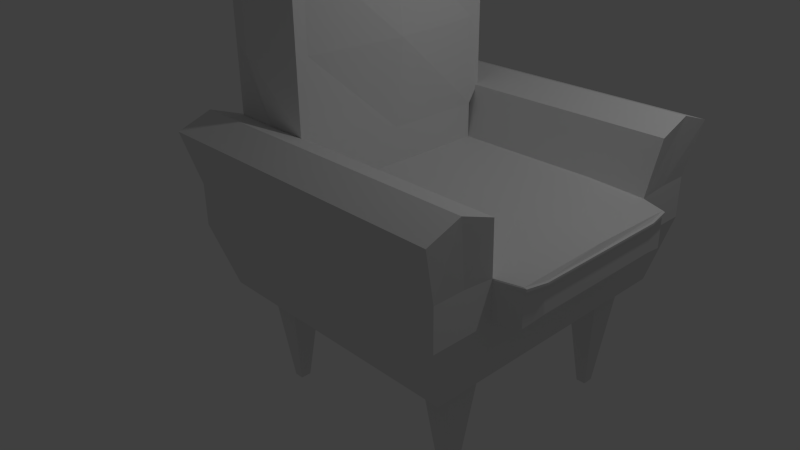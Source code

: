 # Source: armchair.blend  (saved by Blender 2.76.0; exported with 4.5.12 LTS)
import bpy
from mathutils import Matrix  # noqa: F401  (used for matrix-valued properties, if any)

bpy.ops.wm.read_factory_settings(use_empty=True)
scene = bpy.context.scene
scene.name = 'Scene'

# ---- collections
col_collection_1 = bpy.data.collections.new('Collection 1'); scene.collection.children.link(col_collection_1)

# ---- materials (node trees are filled in below, after node groups)
mat_material = bpy.data.materials.new('Material')
mat_material.alpha_threshold = 0.0
mat_material.use_transparent_shadow = False
mat_material.roughness = 0.5
mat_material.line_color = (0.0, 0.0, 0.0, 1.0)

# ---- material node trees

# ---- world
world_world = bpy.data.worlds.new('World'); scene.world = world_world
world_world.color = (0.05088, 0.05088, 0.05088)
world_world.use_sun_shadow = False
world_world.sun_shadow_jitter_overblur = 0.0
world_world.cycles.sampling_method = 'MANUAL'
world_world.cycles.sample_map_resolution = 256

# ---- cameras
cam_camera = bpy.data.cameras.new('Camera')
cam_camera.clip_end = 100.0
cam_camera.lens = 35.0
cam_camera.sensor_width = 32.0
cam_camera.sensor_height = 18.0
cam_camera.ortho_scale = 7.314
cam_camera.dof.focus_distance = 0.0
cam_camera.dof.aperture_fstop = 128.0

# ---- lights
light_lamp = bpy.data.lights.new('Lamp', 'POINT')
light_lamp.transmission_factor = 0.0
light_lamp.cutoff_distance = 30.0
light_lamp.energy = 100.0
light_lamp.shadow_buffer_clip_start = 1.001
light_lamp.shadow_soft_size = 0.1
light_lamp.shadow_maximum_resolution = 0.006
light_lamp.use_absolute_resolution = True
light_lamp.cycles.use_multiple_importance_sampling = False

# ---- meshes
me_cube = bpy.data.meshes.new('Cube')
me_cube.from_pydata([(-0.07472, -1.287, -1.26), (-0.2146, -1.445, 0.09529), (-0.07472, -1.155, -1.26), (-0.2146, -0.9971, 0.09529), (0.0429, -1.287, -1.26), (0.1828, -1.445, 0.09529), (0.0429, -1.155, -1.26), (0.1828, -0.9971, 0.09529), (2.46, -1.287, -1.26), (2.32, -1.445, 0.09529), (2.46, -1.155, -1.26), (2.32, -0.9971, 0.09529), (2.578, -1.287, -1.26), (2.718, -1.445, 0.09529), (2.578, -1.155, -1.26), (2.718, -0.9971, 0.09529), (-0.07472, 1.152, -1.26), (-0.2146, 0.9942, 0.09529), (-0.07472, 1.284, -1.26), (-0.2146, 1.442, 0.09529), (0.0429, 1.152, -1.26), (0.1828, 0.9942, 0.09529), (0.0429, 1.284, -1.26), (0.1828, 1.442, 0.09529), (2.46, 1.152, -1.26), (2.32, 0.9942, 0.09529), (2.46, 1.284, -1.26), (2.32, 1.442, 0.09529), (2.578, 1.152, -1.26), (2.718, 0.9942, 0.09529), (2.578, 1.284, -1.26), (2.718, 1.442, 0.09529), (0.4711, 1.224, 1.849), (0.4711, -1.223, 1.849), (-0.5881, -1.223, 1.849), (-0.5881, 1.224, 1.849), (0.4711, 1.224, 3.999), (0.4711, -1.223, 3.999), (-0.5881, -1.223, 3.999), (-0.5881, 1.224, 3.999), (0.4711, 0.0002281, 1.849), (-0.0585, 1.224, 1.849), (0.4711, 1.224, 2.924), (-0.0585, -1.223, 1.849), (0.4711, -1.223, 2.924), (-0.7571, 0.0002284, 1.849), (-0.5881, -1.223, 2.924), (-0.5881, 1.224, 2.924), (0.4711, 0.0002274, 4.046), (-0.0585, 1.435, 4.251), (-0.0585, -1.435, 4.251), (-0.5881, 0.0002282, 4.046), (-0.7571, 0.0002284, 2.924), (0.5874, 0.0002278, 2.924), (-0.0585, 0.0002278, 4.299), (-0.5881, -1.981, 1.413), (0.4711, 0.0002281, 1.413), (0.4711, -1.223, 1.413), (-0.0585, 1.224, 1.413), (-0.5881, 1.224, 1.413), (-0.0585, -1.223, 1.413), (-0.5881, -1.223, 1.413), (-0.7571, 0.0002284, 1.413), (0.4711, 1.224, 1.413), (3.36, -0.8668, 1.339), (3.36, 0.0002281, 1.339), (-0.5881, 1.224, 0.9079), (3.325, -1.13, 0.9271), (-0.5881, -1.223, 0.9079), (-0.5881, 0.0002284, 0.9079), (3.325, 0.0002281, 0.9271), (-0.0585, -1.981, 1.413), (1.575, 0.0002281, 1.413), (1.575, -1.223, 1.413), (1.575, 1.224, 1.413), (3.325, 1.131, 0.9271), (-0.5881, 1.982, 1.413), (3.325, 1.131, 1.37), (2.334, 0.0002281, 1.413), (2.334, -1.223, 1.413), (2.334, 1.224, 1.413), (3.325, -1.13, 1.37), (-0.0585, 1.982, 1.413), (3.325, 0.0002281, 1.394), (3.032, 0.0002281, 1.413), (3.032, -1.223, 1.381), (3.032, 1.224, 1.381), (3.032, 1.224, 0.9079), (3.032, 0.0002281, 0.9079), (3.032, -1.223, 0.9079), (0.5309, 0.0002281, 0.1097), (0.5309, -1.085, 0.1097), (0.04955, 1.085, 0.1097), (-0.4318, 1.085, 0.1097), (0.04955, -1.085, 0.1097), (-0.4318, -1.085, 0.1097), (-0.4318, 0.0002284, 0.1097), (0.5309, 1.085, 0.1097), (0.04955, 0.0002282, 0.1097), (1.534, 0.0002281, 0.1097), (2.224, 0.0002281, 0.1097), (1.534, -1.085, 0.1097), (1.534, 1.085, 0.1097), (2.224, 1.085, 0.1097), (2.858, 1.085, 0.1097), (2.224, -1.085, 0.1097), (2.858, 0.0002281, 0.1097), (2.858, -1.085, 0.1097), (0.4711, 1.982, 1.413), (0.4711, -1.981, 1.413), (0.4711, 1.982, 0.9079), (1.575, 1.982, 1.413), (0.4711, -1.981, 0.9079), (-0.0585, -1.981, 0.9079), (2.334, 1.982, 0.9079), (2.224, 1.736, 0.1097), (-0.0585, 1.982, 0.9079), (-0.5881, 1.982, 0.9079), (-0.5881, -1.981, 0.9079), (1.575, 1.982, 0.9079), (1.534, 1.736, 0.1097), (0.04955, 1.736, 0.1097), (0.5309, 1.736, 0.1097), (1.534, -1.736, 0.1097), (1.575, -1.981, 0.9079), (0.5309, -1.736, 0.1097), (1.575, -1.981, 1.413), (2.858, -1.736, 0.1097), (3.032, -1.981, 0.9079), (2.334, -1.981, 0.9079), (2.224, -1.736, 0.1097), (2.334, 1.982, 1.413), (3.032, 1.982, 0.9079), (2.334, -1.981, 1.413), (-0.4318, 1.736, 0.1097), (0.04955, -1.736, 0.1097), (3.032, 1.982, 1.413), (3.032, -1.981, 1.413), (-0.4318, -1.736, 0.1097), (2.858, 1.736, 0.1097), (3.36, 0.8673, 1.339), (3.36, 0.8673, 0.9815), (3.36, 0.0002281, 0.9815), (3.36, -0.8668, 0.9815), (-0.1123, 1.336, 2.062), (-0.666, 1.336, 2.062), (-0.1123, -1.335, 2.062), (-0.666, -1.335, 2.062), (0.4413, 1.336, 2.062), (0.4413, -1.335, 2.062), (-0.666, 2.163, 2.062), (1.595, 1.336, 2.062), (1.595, -2.163, 2.062), (1.595, -1.335, 2.062), (2.389, 2.163, 2.062), (2.389, 1.336, 2.062), (3.118, 1.336, 2.062), (3.118, 2.163, 2.062), (2.389, -1.335, 2.062), (2.389, -2.163, 2.062), (1.595, 2.163, 2.062), (3.118, -1.335, 2.062), (3.118, -2.163, 2.062), (0.4413, -2.163, 2.062), (-0.1123, -2.163, 2.062), (-0.1123, 2.163, 2.062), (0.4413, 2.163, 2.062), (-0.666, -2.163, 2.062), (-0.5881, 1.584, 1.413), (3.032, 1.584, 1.413), (1.534, 1.395, 0.1097), (-0.4318, 1.395, 0.1097), (-0.5881, 1.584, 0.9079), (0.5309, 1.395, 0.1097), (0.04955, 1.395, 0.1097), (2.858, 1.395, 0.1097), (2.224, 1.395, 0.1097), (3.032, 1.584, 0.9079), (-0.666, 1.729, 2.213), (2.389, 1.729, 2.213), (3.118, 1.729, 2.213), (1.595, 1.729, 2.213), (-0.1123, 1.729, 2.213), (0.4413, 1.729, 2.213), (2.858, -1.41, 0.1097), (-0.5881, -1.602, 0.9079), (-0.4318, -1.41, 0.1097), (1.534, -1.41, 0.1097), (2.224, -1.41, 0.1097), (0.04955, -1.41, 0.1097), (0.5309, -1.41, 0.1097), (3.032, -1.602, 0.9079), (3.032, -1.602, 1.413), (-0.5881, -1.602, 1.413), (1.595, -1.749, 2.213), (2.389, -1.749, 2.213), (3.118, -1.749, 2.213), (0.4413, -1.749, 2.213), (-0.1123, -1.749, 2.213), (-0.666, -1.749, 2.213), (-0.0585, 1.375, 2.08), (-0.5881, 1.375, 2.08), (0.4711, 1.375, 2.929), (0.4711, 1.375, 3.779), (-0.0585, -1.374, 2.08), (-0.5881, -1.374, 2.08), (0.4711, -1.374, 2.929), (0.4711, -1.374, 3.779), (-0.5881, -1.374, 2.929), (-0.5881, -1.374, 3.779), (-0.5881, 1.375, 2.929), (-0.5881, 1.375, 3.779), (-0.0585, 1.613, 3.978), (-0.0585, -1.612, 3.978), (0.4711, 1.375, 2.08), (0.4711, -1.374, 2.08), (-0.0585, 1.613, 2.929), (-0.0585, -1.612, 2.929), (-0.5881, -1.223, 1.325), (-0.7277, 0.0002284, 1.325), (-0.5881, 1.224, 1.325), (3.032, 1.224, 1.331), (3.032, -1.223, 1.331), (0.4711, 1.982, 1.325), (0.4711, -1.981, 1.325), (-0.0585, -1.981, 1.325), (-0.5881, -1.981, 1.325), (-0.0585, 1.982, 1.325), (-0.5881, 1.982, 1.325), (1.575, 1.982, 1.325), (1.575, -1.981, 1.325), (2.334, 1.982, 1.325), (2.334, -1.981, 1.325), (3.032, 1.982, 1.325), (3.032, -1.981, 1.325), (3.325, 1.131, 1.324), (3.325, -1.13, 1.324), (3.36, 0.8673, 1.303), (3.36, 0.0002281, 1.303), (3.36, -0.8668, 1.303), (3.032, 1.584, 1.325), (-0.5881, 1.584, 1.325), (3.032, -1.602, 1.325), (-0.5881, -1.602, 1.325), (3.059, 1.224, 1.333), (3.059, 1.224, 1.368), (3.059, -1.223, 1.333), (3.059, -1.223, 1.368), (3.352, 1.131, 1.328), (3.352, 1.131, 1.361), (3.352, -1.13, 1.328), (3.352, -1.13, 1.361), (3.388, 0.0002281, 1.339), (3.388, -0.8668, 1.339), (3.388, 0.8673, 1.339), (3.388, 0.8673, 1.314), (3.388, -0.8668, 1.314), (3.388, 0.0002281, 1.314)], [], [(1, 3, 2, 0), (3, 7, 6, 2), (7, 5, 4, 6), (5, 1, 0, 4), (0, 2, 6, 4), (5, 7, 3, 1), (9, 11, 10, 8), (11, 15, 14, 10), (15, 13, 12, 14), (13, 9, 8, 12), (8, 10, 14, 12), (13, 15, 11, 9), (17, 19, 18, 16), (19, 23, 22, 18), (23, 21, 20, 22), (21, 17, 16, 20), (16, 18, 22, 20), (21, 23, 19, 17), (25, 27, 26, 24), (27, 31, 30, 26), (31, 29, 28, 30), (29, 25, 24, 28), (24, 26, 30, 28), (29, 31, 27, 25), (33, 43, 60, 57), (54, 51, 38, 50), (53, 48, 37, 44), (50, 38, 209, 213), (52, 51, 39, 47), (36, 42, 202, 203), (39, 49, 212, 211), (33, 44, 206, 215), (41, 35, 201, 200), (45, 52, 47, 35), (34, 46, 52, 45), (46, 38, 51, 52), (43, 33, 215, 204), (37, 50, 213, 207), (47, 39, 211, 210), (40, 53, 44, 33), (32, 42, 53, 40), (42, 36, 48, 53), (48, 54, 50, 37), (36, 49, 54, 48), (49, 39, 51, 54), (34, 45, 62, 61), (35, 41, 58, 59), (32, 40, 56, 63), (63, 56, 72, 74), (243, 185, 118, 226), (177, 175, 139, 132), (57, 60, 146, 149), (41, 32, 63, 58), (40, 33, 57, 56), (45, 35, 59, 62), (43, 34, 61, 60), (85, 79, 158, 161), (88, 89, 107, 106), (68, 69, 96, 95), (188, 184, 127, 130), (218, 219, 69, 68), (58, 63, 148, 144), (219, 220, 66, 69), (111, 108, 166, 160), (74, 72, 78, 80), (136, 131, 154, 157), (56, 57, 73, 72), (184, 191, 128, 127), (176, 170, 120, 115), (185, 186, 138, 118), (131, 111, 160, 154), (171, 172, 117, 134), (69, 66, 93, 96), (187, 188, 130, 123), (189, 190, 125, 135), (72, 73, 79, 78), (86, 84, 83, 77), (89, 88, 70, 67), (242, 192, 137, 234), (78, 79, 85, 84), (73, 57, 149, 153), (80, 78, 84, 86), (98, 94, 95, 96), (92, 98, 96, 93), (97, 90, 98, 92), (90, 91, 94, 98), (101, 99, 100, 105), (90, 97, 102, 99), (91, 90, 99, 101), (100, 103, 104, 106), (99, 102, 103, 100), (105, 100, 106, 107), (173, 174, 121, 122), (175, 176, 115, 139), (133, 137, 162, 159), (87, 88, 106, 104), (225, 226, 118, 113), (223, 108, 111, 229), (224, 225, 113, 112), (110, 119, 120, 122), (112, 113, 135, 125), (227, 223, 110, 116), (228, 227, 116, 117), (129, 124, 123, 130), (116, 110, 122, 121), (124, 112, 125, 123), (224, 112, 124, 230), (232, 129, 128, 234), (128, 129, 130, 127), (230, 124, 129, 232), (229, 111, 131, 231), (231, 131, 136, 233), (113, 118, 138, 135), (117, 116, 121, 134), (119, 114, 115, 120), (114, 132, 139, 115), (109, 126, 152, 163), (174, 171, 134, 121), (79, 73, 153, 158), (170, 173, 122, 120), (186, 189, 135, 138), (241, 168, 76, 228), (240, 177, 132, 233), (190, 187, 123, 125), (236, 67, 143, 239), (70, 75, 141, 142), (88, 87, 75, 70), (222, 89, 67, 236), (222, 236, 250, 246), (84, 85, 81, 83), (238, 239, 143, 142), (237, 238, 142, 141), (86, 77, 249, 245), (83, 81, 64, 65), (67, 70, 142, 143), (77, 83, 65, 140), (178, 182, 165, 150), (194, 197, 163, 152), (181, 179, 154, 160), (179, 180, 157, 154), (196, 195, 159, 162), (183, 181, 160, 166), (197, 198, 164, 163), (182, 183, 166, 165), (195, 194, 152, 159), (198, 199, 167, 164), (126, 133, 159, 152), (80, 86, 156, 155), (82, 76, 150, 165), (168, 59, 145, 178), (55, 71, 164, 167), (59, 58, 144, 145), (169, 136, 157, 180), (74, 80, 155, 151), (63, 74, 151, 148), (108, 82, 165, 166), (60, 61, 147, 146), (192, 85, 161, 196), (71, 109, 163, 164), (193, 55, 167, 199), (86, 169, 180, 156), (76, 168, 178, 150), (144, 148, 183, 182), (148, 151, 181, 183), (155, 156, 180, 179), (151, 155, 179, 181), (145, 144, 182, 178), (221, 87, 177, 240), (220, 59, 168, 241), (102, 97, 173, 170), (92, 93, 171, 174), (104, 103, 176, 175), (97, 92, 174, 173), (93, 66, 172, 171), (103, 102, 170, 176), (87, 104, 175, 177), (61, 193, 199, 147), (137, 192, 196, 162), (146, 147, 199, 198), (158, 153, 194, 195), (149, 146, 198, 197), (161, 158, 195, 196), (153, 149, 197, 194), (91, 101, 187, 190), (95, 94, 189, 186), (222, 85, 192, 242), (94, 91, 190, 189), (101, 105, 188, 187), (68, 95, 186, 185), (107, 89, 191, 184), (105, 107, 184, 188), (218, 68, 185, 243), (217, 213, 209, 208), (216, 200, 201, 210), (212, 216, 210, 211), (203, 202, 216, 212), (202, 214, 200, 216), (204, 217, 208, 205), (215, 206, 217, 204), (206, 207, 213, 217), (34, 43, 204, 205), (46, 34, 205, 208), (44, 37, 207, 206), (35, 47, 210, 201), (32, 41, 200, 214), (38, 46, 208, 209), (49, 36, 203, 212), (42, 32, 214, 202), (61, 218, 243, 193), (89, 222, 242, 191), (66, 220, 241, 172), (86, 221, 240, 169), (75, 235, 237, 141), (235, 221, 244, 248), (239, 238, 257, 256), (87, 221, 235, 75), (77, 140, 254, 249), (238, 237, 255, 257), (169, 240, 233, 136), (172, 241, 228, 117), (114, 231, 233, 132), (119, 229, 231, 114), (126, 230, 232, 133), (133, 232, 234, 137), (109, 224, 230, 126), (76, 82, 227, 228), (82, 108, 223, 227), (109, 71, 225, 224), (110, 223, 229, 119), (71, 55, 226, 225), (191, 242, 234, 128), (62, 59, 220, 219), (61, 62, 219, 218), (193, 243, 226, 55), (244, 245, 249, 248), (248, 249, 254, 255), (254, 252, 257, 255), (252, 253, 256, 257), (247, 246, 250, 251), (251, 250, 256, 253), (221, 86, 245, 244), (236, 239, 256, 250), (81, 85, 247, 251), (85, 222, 246, 247), (65, 64, 253, 252), (140, 65, 252, 254), (237, 235, 248, 255), (64, 81, 251, 253)])
me_cube.materials.append(mat_material)
me_cube.use_remesh_preserve_volume = False
me_cube.use_remesh_preserve_attributes = False
me_cube.use_mirror_vertex_groups = False
me_cube.update()

# ---- objects
ob_cube = bpy.data.objects.new('Cube', me_cube)
ob_lamp = bpy.data.objects.new('Lamp', light_lamp)
ob_camera = bpy.data.objects.new('Camera', cam_camera)

# ---- transforms, parenting, visibility, modifiers, constraints
ob_cube.location = (0.0, 0.0, 0.0)
ob_cube.lock_rotations_4d = False
ob_cube.empty_display_type = 'ARROWS'
ob_cube.lineart.crease_threshold = 0.0
ob_lamp.location = (4.076, 1.005, 5.904)
ob_lamp.rotation_euler = (0.6503, 0.05522, 1.866)
ob_lamp.lock_rotations_4d = False
ob_lamp.empty_display_type = 'ARROWS'
ob_lamp.color = (0.0, 0.0, 0.0, 0.0)
ob_lamp.lineart.crease_threshold = 0.0
ob_camera.location = (7.481, -6.508, 5.344)
ob_camera.rotation_euler = (1.109, 0.01082, 0.8149)
ob_camera.lock_rotations_4d = False
ob_camera.empty_display_type = 'ARROWS'
ob_camera.color = (0.0, 0.0, 0.0, 0.0)
ob_camera.display_type = 'WIRE'
ob_camera.lineart.crease_threshold = 0.0

# ---- collection membership
col_collection_1.objects.link(ob_cube)
col_collection_1.objects.link(ob_lamp)
col_collection_1.objects.link(ob_camera)

# ---- scene / render settings (as saved in the file)
scene.camera = ob_camera
scene.frame_start = 1; scene.frame_end = 250; scene.frame_set(1)
scene.render.engine = 'BLENDER_EEVEE_NEXT'
scene.render.resolution_percentage = 50
scene.render.dither_intensity = 0.0
scene.cycles.use_denoising = False
scene.cycles.samples = 10
scene.cycles.sampling_pattern = 'TABULATED_SOBOL'
scene.cycles.light_sampling_threshold = 0.0
scene.cycles.use_adaptive_sampling = False
scene.cycles.use_light_tree = False
scene.cycles.blur_glossy = 0.0
scene.cycles.pixel_filter_type = 'GAUSSIAN'
scene.cycles.sample_clamp_indirect = 0.0
scene.view_settings.view_transform = 'Standard'
bpy.context.view_layer.update()
